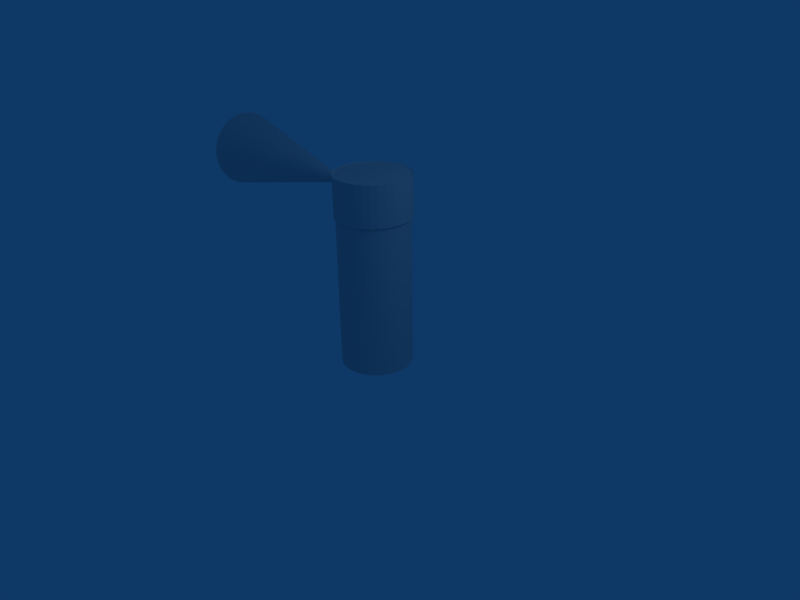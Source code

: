 # Source: stun_power.blend  (saved by Blender 2.48.1; exported with 4.5.12 LTS)
import bpy
from mathutils import Matrix  # noqa: F401  (used for matrix-valued properties, if any)

bpy.ops.wm.read_factory_settings(use_empty=True)
scene = bpy.context.scene
scene.name = 'Scene'

# ---- collections
col_collection_1 = bpy.data.collections.new('Collection 1'); scene.collection.children.link(col_collection_1)

# ---- materials (node trees are filled in below, after node groups)
mat_material = bpy.data.materials.new('Material')
mat_material.alpha_threshold = 0.0
mat_material.roughness = 0.5
mat_material.line_color = (0.0, 0.0, 0.0, 1.0)

# ---- material node trees

# ---- world
world_world = bpy.data.worlds.new('World'); scene.world = world_world
world_world.color = (0.05656, 0.2208, 0.4)
world_world.use_sun_shadow = False
world_world.sun_shadow_jitter_overblur = 0.0
world_world.cycles.sampling_method = 'MANUAL'
world_world.cycles.sample_map_resolution = 256

# ---- cameras
cam_camera = bpy.data.cameras.new('Camera')
cam_camera.passepartout_alpha = 0.2
cam_camera.clip_end = 100.0
cam_camera.lens = 35.0
cam_camera.ortho_scale = 7.314
cam_camera.show_passepartout = False
cam_camera.show_safe_areas = True
cam_camera.dof.focus_distance = 0.0
cam_camera.dof.aperture_fstop = 128.0

# ---- lights
light_spot = bpy.data.lights.new('Spot', 'POINT')
light_spot.transmission_factor = 0.0
light_spot.cutoff_distance = 30.0
light_spot.energy = 100.0
light_spot.shadow_buffer_clip_start = 1.001
light_spot.shadow_soft_size = 1.0
light_spot.shadow_maximum_resolution = 0.006
light_spot.use_absolute_resolution = True
light_spot.cycles.use_multiple_importance_sampling = False

# ---- meshes
me_cube = bpy.data.meshes.new('Cube')
me_cube.from_pydata([(0.3673, 0.3673, -0.5194), (0.4319, 0.2886, -0.5194), (0.4799, 0.1988, -0.5194), (0.5094, 0.1013, -0.5194), (0.5194, -2.446e-07, -0.5194), (0.5094, -0.1013, -0.5194), (0.4799, -0.1988, -0.5194), (0.4319, -0.2886, -0.5194), (0.3673, -0.3673, -0.5194), (0.2886, -0.4319, -0.5194), (0.1988, -0.4799, -0.5194), (0.1013, -0.5094, -0.5194), (-4.132e-07, -0.5194, -0.5194), (-0.1013, -0.5094, -0.5194), (-0.1988, -0.4799, -0.5194), (-0.2886, -0.4319, -0.5194), (-0.3673, -0.3673, -0.5194), (-0.4319, -0.2886, -0.5194), (-0.4799, -0.1988, -0.5194), (-0.5094, -0.1013, -0.5194), (-0.5194, 2.177e-07, -0.5194), (-0.5094, 0.1013, -0.5194), (-0.4799, 0.1988, -0.5194), (-0.4319, 0.2886, -0.5194), (-0.3673, 0.3673, -0.5194), (-0.2886, 0.4319, -0.5194), (-0.1988, 0.4799, -0.5194), (-0.1013, 0.5094, -0.5194), (5.899e-07, 0.5194, -0.5194), (0.1013, 0.5094, -0.5194), (0.1988, 0.4799, -0.5194), (0.2886, 0.4319, -0.5194), (0.3673, 0.3673, 1.712), (0.4319, 0.2886, 1.712), (0.4799, 0.1988, 1.712), (0.5094, 0.1013, 1.712), (0.5194, -1.45e-06, 1.712), (0.5094, -0.1013, 1.712), (0.4799, -0.1988, 1.712), (0.4319, -0.2886, 1.712), (0.3673, -0.3673, 1.712), (0.2886, -0.4319, 1.712), (0.1988, -0.4799, 1.712), (0.1013, -0.5094, 1.712), (2.39e-07, -0.5194, 1.712), (-0.1013, -0.5094, 1.712), (-0.1988, -0.4799, 1.712), (-0.2886, -0.4319, 1.712), (-0.3673, -0.3673, 1.712), (-0.4319, -0.2886, 1.712), (-0.4799, -0.1988, 1.712), (-0.5094, -0.1013, 1.712), (-0.5194, -2.416e-06, 1.712), (-0.5094, 0.1013, 1.712), (-0.4799, 0.1988, 1.712), (-0.4319, 0.2886, 1.712), (-0.3673, 0.3673, 1.712), (-0.2886, 0.4319, 1.712), (-0.1988, 0.4799, 1.712), (-0.1013, 0.5094, 1.712), (-4.025e-06, 0.5194, 1.712), (0.1013, 0.5094, 1.712), (0.1988, 0.4799, 1.712), (0.2886, 0.4319, 1.712), (-2.439e-07, -2.839e-07, -0.5194), (0.3673, 0.3673, 2.275), (0.2886, 0.4319, 2.275), (0.1988, 0.4799, 2.275), (0.1013, 0.5094, 2.275), (-4.025e-06, 0.5194, 2.275), (-0.1013, 0.5094, 2.275), (-0.1988, 0.4799, 2.275), (-0.2886, 0.4319, 2.275), (-0.3673, 0.3673, 2.275), (-0.4319, 0.2886, 2.275), (-0.4799, 0.1988, 2.275), (-0.5094, 0.1013, 2.275), (-0.5194, -2.416e-06, 2.275), (-0.5094, -0.1013, 2.275), (-0.4799, -0.1988, 2.275), (-0.4319, -0.2886, 2.275), (-0.3673, -0.3673, 2.275), (-0.2886, -0.4319, 2.275), (-0.1988, -0.4799, 2.275), (-0.1013, -0.5094, 2.275), (2.39e-07, -0.5194, 2.275), (0.1013, -0.5094, 2.275), (0.1988, -0.4799, 2.275), (0.2886, -0.4319, 2.275), (0.3673, -0.3673, 2.275), (0.4319, -0.2886, 2.275), (0.4799, -0.1988, 2.275), (0.5094, -0.1013, 2.275), (0.5194, -1.45e-06, 2.275), (0.5094, 0.1013, 2.275), (0.4799, 0.1988, 2.275), (0.4319, 0.2886, 2.275), (-2.439e-07, -2.839e-07, 2.275), (0.3833, 0.3833, 2.288), (0.4508, 0.3012, 2.288), (0.5009, 0.2075, 2.288), (0.5317, 0.1058, 2.288), (0.5421, -1.468e-06, 2.288), (0.5317, -0.1058, 2.288), (0.5009, -0.2075, 2.288), (0.4508, -0.3012, 2.288), (0.3833, -0.3833, 2.288), (0.3012, -0.4508, 2.288), (0.2075, -0.5009, 2.288), (0.1058, -0.5317, 2.288), (2.906e-07, -0.5421, 2.288), (-0.1058, -0.5317, 2.288), (-0.2075, -0.5009, 2.288), (-0.3012, -0.4508, 2.288), (-0.3833, -0.3833, 2.288), (-0.4508, -0.3012, 2.288), (-0.5009, -0.2075, 2.288), (-0.5317, -0.1058, 2.288), (-0.5421, -2.476e-06, 2.288), (-0.5317, 0.1058, 2.288), (-0.5009, 0.2075, 2.288), (-0.4508, 0.3012, 2.288), (-0.3833, 0.3833, 2.288), (-0.3012, 0.4508, 2.288), (-0.2075, 0.5009, 2.288), (-0.1058, 0.5317, 2.288), (-4.16e-06, 0.5421, 2.288), (0.1058, 0.5317, 2.288), (0.2075, 0.5009, 2.288), (0.3012, 0.4508, 2.288), (0.3833, 0.3833, 1.7), (0.3012, 0.4508, 1.7), (0.2075, 0.5009, 1.7), (0.1058, 0.5317, 1.7), (-4.16e-06, 0.5421, 1.7), (-0.1058, 0.5317, 1.7), (-0.2075, 0.5009, 1.7), (-0.3012, 0.4508, 1.7), (-0.3833, 0.3833, 1.7), (-0.4508, 0.3012, 1.7), (-0.5009, 0.2075, 1.7), (-0.5317, 0.1058, 1.7), (-0.5421, -2.476e-06, 1.7), (-0.5317, -0.1058, 1.7), (-0.5009, -0.2075, 1.7), (-0.4508, -0.3012, 1.7), (-0.3833, -0.3833, 1.7), (-0.3012, -0.4508, 1.7), (-0.2075, -0.5009, 1.7), (-0.1058, -0.5317, 1.7), (2.906e-07, -0.5421, 1.7), (0.1058, -0.5317, 1.7), (0.2075, -0.5009, 1.7), (0.3012, -0.4508, 1.7), (0.3833, -0.3833, 1.7), (0.4508, -0.3012, 1.7), (0.5009, -0.2075, 1.7), (0.5317, -0.1058, 1.7), (0.5421, -1.468e-06, 1.7), (0.5317, 0.1058, 1.7), (0.5009, 0.2075, 1.7), (0.4508, 0.3012, 1.7), (-0.5369, -0.05288, 2.288), (-0.5369, 0.05288, 2.288), (-0.5369, 0.05288, 1.7), (-0.5369, -0.05288, 1.7), (-0.5317, -0.1058, 1.994), (-0.5317, 0.1058, 1.994), (-0.5343, -0.07932, 2.288), (-0.5395, -0.02644, 2.288), (-0.5395, 0.02644, 2.288), (-0.5343, 0.07932, 2.288), (-0.5343, 0.07932, 1.7), (-0.5395, 0.02644, 1.7), (-0.5395, -0.02644, 1.7), (-0.5343, -0.07932, 1.7), (-0.5317, -0.1058, 2.141), (-0.5317, -0.1058, 1.847), (-0.5421, -2.476e-06, 2.141), (-0.5421, -2.476e-06, 1.847), (-0.5317, 0.1058, 2.141), (-0.5317, 0.1058, 1.847), (-0.5343, -0.07932, 1.994), (-0.5369, -0.05288, 1.847), (-0.5369, -0.05288, 2.141), (-0.5369, 0.05288, 1.847), (-0.5343, 0.07932, 1.994), (-0.5369, 0.05288, 2.141), (-0.5343, -0.07932, 1.847), (-0.5395, -0.02644, 1.847), (-0.5343, -0.07932, 2.141), (-0.5395, -0.02644, 2.141), (-0.5395, 0.02644, 1.847), (-0.5343, 0.07932, 1.847), (-0.5395, 0.02644, 2.141), (-0.5343, 0.07932, 2.141), (-0.4747, 0.07932, 1.994), (-0.4747, 0.07932, 2.141), (-0.4773, 0.05288, 2.141), (-0.4799, 0.02644, 2.141), (-0.4825, -2.252e-06, 2.141), (-0.4747, 0.07932, 1.847), (-0.4773, 0.05288, 1.847), (-0.4799, 0.02644, 1.847), (-0.4825, -2.252e-06, 1.847), (-0.4799, -0.02644, 2.141), (-0.4773, -0.05288, 2.141), (-0.4747, -0.07932, 2.141), (-0.4747, -0.07932, 1.994), (-0.4799, -0.02644, 1.847), (-0.4773, -0.05288, 1.847), (-0.4747, -0.07932, 1.847), (-0.4773, 0.05288, 1.994), (-0.4799, 0.02644, 1.994), (-0.4825, -2.252e-06, 1.994), (-0.4799, -0.02644, 1.994), (-0.4773, -0.05288, 1.994), (-3.011, 0.3946, 2.432), (-3.011, 0.4635, 2.348), (-3.011, 0.5147, 2.252), (-3.011, 0.5463, 2.148), (-3.011, 0.5569, 2.04), (-3.011, 0.5463, 1.932), (-3.011, 0.5147, 1.828), (-3.011, 0.4635, 1.732), (-3.011, 0.3946, 1.648), (-3.011, 0.3106, 1.579), (-3.011, 0.2148, 1.528), (-3.011, 0.1108, 1.496), (-3.011, 0.002686, 1.486), (-3.011, -0.1054, 1.496), (-3.011, -0.2094, 1.528), (-3.011, -0.3052, 1.579), (-3.011, -0.3892, 1.648), (-3.011, -0.4581, 1.732), (-3.011, -0.5093, 1.828), (-3.011, -0.5409, 1.932), (-3.011, -0.5515, 2.04), (-3.011, -0.5409, 2.148), (-3.011, -0.5093, 2.252), (-3.011, -0.4581, 2.348), (-3.011, -0.3892, 2.432), (-3.011, -0.3052, 2.501), (-3.011, -0.2094, 2.552), (-3.011, -0.1054, 2.584), (-3.011, 0.002687, 2.594), (-3.011, 0.1108, 2.584), (-3.011, 0.2148, 2.552), (-3.011, 0.3106, 2.501), (-0.5199, 0.002686, 2.04), (-3.011, 0.002686, 2.04)], [], [(64, 0, 1), (64, 1, 2), (64, 2, 3), (64, 3, 4), (64, 4, 5), (64, 5, 6), (64, 6, 7), (64, 7, 8), (64, 8, 9), (64, 9, 10), (64, 10, 11), (64, 11, 12), (64, 12, 13), (64, 13, 14), (64, 14, 15), (64, 15, 16), (64, 16, 17), (64, 17, 18), (64, 18, 19), (64, 19, 20), (64, 20, 21), (64, 21, 22), (64, 22, 23), (64, 23, 24), (64, 24, 25), (64, 25, 26), (64, 26, 27), (64, 27, 28), (64, 28, 29), (64, 29, 30), (64, 30, 31), (31, 0, 64), (0, 32, 33, 1), (1, 33, 34, 2), (2, 34, 35, 3), (3, 35, 36, 4), (4, 36, 37, 5), (5, 37, 38, 6), (6, 38, 39, 7), (7, 39, 40, 8), (8, 40, 41, 9), (9, 41, 42, 10), (10, 42, 43, 11), (11, 43, 44, 12), (12, 44, 45, 13), (13, 45, 46, 14), (14, 46, 47, 15), (15, 47, 48, 16), (16, 48, 49, 17), (17, 49, 50, 18), (18, 50, 51, 19), (19, 51, 52, 20), (20, 52, 53, 21), (21, 53, 54, 22), (22, 54, 55, 23), (23, 55, 56, 24), (24, 56, 57, 25), (25, 57, 58, 26), (26, 58, 59, 27), (27, 59, 60, 28), (28, 60, 61, 29), (29, 61, 62, 30), (30, 62, 63, 31), (32, 0, 31, 63), (97, 65, 66), (97, 66, 67), (97, 67, 68), (97, 68, 69), (97, 69, 70), (97, 70, 71), (97, 71, 72), (97, 72, 73), (97, 73, 74), (97, 74, 75), (97, 75, 76), (97, 76, 77), (97, 77, 78), (97, 78, 79), (97, 79, 80), (97, 80, 81), (97, 81, 82), (97, 82, 83), (97, 83, 84), (97, 84, 85), (97, 85, 86), (97, 86, 87), (97, 87, 88), (97, 88, 89), (97, 89, 90), (97, 90, 91), (97, 91, 92), (97, 92, 93), (97, 93, 94), (97, 94, 95), (97, 95, 96), (97, 96, 65), (65, 96, 99, 98), (96, 95, 100, 99), (95, 94, 101, 100), (94, 93, 102, 101), (93, 92, 103, 102), (92, 91, 104, 103), (91, 90, 105, 104), (90, 89, 106, 105), (89, 88, 107, 106), (88, 87, 108, 107), (87, 86, 109, 108), (86, 85, 110, 109), (85, 84, 111, 110), (84, 83, 112, 111), (83, 82, 113, 112), (82, 81, 114, 113), (81, 80, 115, 114), (80, 79, 116, 115), (79, 78, 117, 116), (76, 75, 120, 119), (75, 74, 121, 120), (74, 73, 122, 121), (73, 72, 123, 122), (72, 71, 124, 123), (71, 70, 125, 124), (70, 69, 126, 125), (69, 68, 127, 126), (68, 67, 128, 127), (67, 66, 129, 128), (66, 65, 98, 129), (32, 63, 131, 130), (63, 62, 132, 131), (62, 61, 133, 132), (61, 60, 134, 133), (60, 59, 135, 134), (59, 58, 136, 135), (58, 57, 137, 136), (57, 56, 138, 137), (56, 55, 139, 138), (55, 54, 140, 139), (54, 53, 141, 140), (51, 50, 144, 143), (50, 49, 145, 144), (49, 48, 146, 145), (48, 47, 147, 146), (47, 46, 148, 147), (46, 45, 149, 148), (45, 44, 150, 149), (44, 43, 151, 150), (43, 42, 152, 151), (42, 41, 153, 152), (41, 40, 154, 153), (40, 39, 155, 154), (39, 38, 156, 155), (38, 37, 157, 156), (37, 36, 158, 157), (36, 35, 159, 158), (35, 34, 160, 159), (34, 33, 161, 160), (33, 32, 130, 161), (161, 130, 98, 99), (160, 161, 99, 100), (159, 160, 100, 101), (158, 159, 101, 102), (157, 158, 102, 103), (156, 157, 103, 104), (155, 156, 104, 105), (154, 155, 105, 106), (153, 154, 106, 107), (152, 153, 107, 108), (151, 152, 108, 109), (150, 151, 109, 110), (149, 150, 110, 111), (148, 149, 111, 112), (147, 148, 112, 113), (146, 147, 113, 114), (145, 146, 114, 115), (144, 145, 115, 116), (139, 140, 120, 121), (138, 139, 121, 122), (137, 138, 122, 123), (136, 137, 123, 124), (135, 136, 124, 125), (134, 135, 125, 126), (133, 134, 126, 127), (132, 133, 127, 128), (131, 132, 128, 129), (130, 131, 129, 98), (162, 78, 77), (163, 77, 76), (164, 53, 52), (165, 52, 51), (166, 144, 116), (167, 120, 140), (118, 169, 77), (169, 162, 77), (162, 168, 78), (168, 117, 78), (119, 171, 76), (171, 163, 76), (163, 170, 77), (170, 118, 77), (142, 173, 52), (173, 164, 52), (164, 172, 53), (172, 141, 53), (143, 175, 51), (175, 165, 51), (165, 174, 52), (174, 142, 52), (117, 176, 116), (176, 166, 116), (166, 177, 144), (177, 143, 144), (175, 143, 177, 188), (165, 175, 188, 183), (188, 177, 166, 182), (174, 165, 183, 189), (142, 174, 189, 179), (182, 166, 176, 190), (190, 176, 117, 168), (184, 190, 168, 162), (191, 184, 162, 169), (178, 191, 169, 118), (173, 142, 179, 192), (164, 173, 192, 185), (172, 164, 185, 193), (141, 172, 193, 181), (181, 193, 186, 167), (194, 178, 118, 170), (187, 194, 170, 163), (167, 186, 195, 180), (195, 187, 163, 171), (180, 195, 171, 119), (141, 181, 140), (181, 167, 140), (167, 180, 120), (180, 119, 120), (195, 186, 196, 197), (187, 195, 197, 198), (194, 187, 198, 199), (178, 194, 199, 200), (186, 193, 201, 196), (193, 185, 202, 201), (185, 192, 203, 202), (192, 179, 204, 203), (191, 178, 200, 205), (184, 191, 205, 206), (190, 184, 206, 207), (182, 190, 207, 208), (179, 189, 209, 204), (189, 183, 210, 209), (188, 182, 208, 211), (183, 188, 211, 210), (196, 212, 198, 197), (212, 213, 199, 198), (213, 214, 200, 199), (201, 202, 212, 196), (202, 203, 213, 212), (203, 204, 214, 213), (214, 215, 205, 200), (215, 216, 206, 205), (216, 208, 207, 206), (204, 209, 215, 214), (209, 210, 216, 215), (210, 211, 208, 216), (249, 218, 217), (249, 219, 218), (249, 220, 219), (249, 221, 220), (249, 222, 221), (249, 223, 222), (249, 224, 223), (249, 225, 224), (249, 226, 225), (249, 227, 226), (249, 228, 227), (249, 229, 228), (249, 230, 229), (249, 231, 230), (249, 232, 231), (249, 233, 232), (249, 234, 233), (249, 235, 234), (249, 236, 235), (249, 237, 236), (249, 238, 237), (249, 239, 238), (249, 240, 239), (249, 241, 240), (249, 242, 241), (249, 243, 242), (249, 244, 243), (249, 245, 244), (249, 246, 245), (249, 247, 246), (249, 248, 247), (249, 217, 248), (250, 217, 218), (250, 218, 219), (250, 219, 220), (250, 220, 221), (250, 221, 222), (250, 222, 223), (250, 223, 224), (250, 224, 225), (250, 225, 226), (250, 226, 227), (250, 227, 228), (250, 228, 229), (250, 229, 230), (250, 230, 231), (250, 231, 232), (250, 232, 233), (250, 233, 234), (250, 234, 235), (250, 235, 236), (250, 236, 237), (250, 237, 238), (250, 238, 239), (250, 239, 240), (250, 240, 241), (250, 241, 242), (250, 242, 243), (250, 243, 244), (250, 244, 245), (250, 245, 246), (250, 246, 247), (250, 247, 248), (250, 248, 217)])
me_cube.materials.append(mat_material)
me_cube.use_remesh_preserve_volume = False
me_cube.use_remesh_preserve_attributes = False
me_cube.use_mirror_vertex_groups = False
me_cube.update()

# ---- objects
ob_cube = bpy.data.objects.new('Cube', me_cube)
ob_lamp = bpy.data.objects.new('Lamp', light_spot)
ob_camera = bpy.data.objects.new('Camera', cam_camera)

# ---- transforms, parenting, visibility, modifiers, constraints
ob_cube.location = (0.0, 0.0, 0.0)
ob_cube.lock_rotations_4d = False
ob_cube.empty_display_type = 'ARROWS'
ob_cube.color = (0.0, 0.0, 0.0, 1.0)
ob_cube.lineart.crease_threshold = 0.0
ob_lamp.location = (4.076, 1.005, 5.904)
ob_lamp.rotation_euler = (0.6503, 0.05522, 1.866)
ob_lamp.lock_rotations_4d = False
ob_lamp.empty_display_type = 'ARROWS'
ob_lamp.color = (0.0, 0.0, 0.0, 0.0)
ob_lamp.lineart.crease_threshold = 0.0
ob_camera.location = (7.481, -6.508, 5.344)
ob_camera.rotation_euler = (1.109, 0.01082, 0.8149)
ob_camera.lock_rotations_4d = False
ob_camera.empty_display_type = 'ARROWS'
ob_camera.color = (0.0, 0.0, 0.0, 0.0)
ob_camera.display_type = 'WIRE'
ob_camera.lineart.crease_threshold = 0.0

# ---- collection membership
col_collection_1.objects.link(ob_cube)
col_collection_1.objects.link(ob_lamp)
col_collection_1.objects.link(ob_camera)

# ---- scene / render settings (as saved in the file)
scene.camera = ob_camera
scene.frame_start = 1; scene.frame_end = 250; scene.frame_set(1)
scene.render.engine = 'BLENDER_EEVEE_NEXT'
scene.render.image_settings.file_format = 'JPEG'
scene.render.image_settings.color_mode = 'RGB'
scene.render.image_settings.compression = 90
scene.render.resolution_x = 800
scene.render.resolution_y = 600
scene.render.pixel_aspect_x = 100.0
scene.render.pixel_aspect_y = 100.0
scene.render.fps = 25
scene.render.dither_intensity = 0.0
scene.render.use_compositing = False
scene.render.use_sequencer = False
scene.render.bake_margin = 2
scene.render.bake_bias = 0.0
scene.render.use_stamp_time = False
scene.render.use_stamp_date = False
scene.render.use_stamp_frame = False
scene.render.use_stamp_camera = False
scene.render.use_stamp_scene = False
scene.render.use_stamp_filename = False
scene.render.use_stamp_render_time = False
scene.render.stamp_font_size = 0
scene.cycles.use_denoising = False
scene.cycles.samples = 10
scene.cycles.sampling_pattern = 'TABULATED_SOBOL'
scene.cycles.light_sampling_threshold = 0.0
scene.cycles.use_adaptive_sampling = False
scene.cycles.use_light_tree = False
scene.cycles.blur_glossy = 0.0
scene.cycles.volume_bounces = 1
scene.cycles.pixel_filter_type = 'GAUSSIAN'
scene.cycles.sample_clamp_indirect = 0.0
scene.view_settings.view_transform = 'Raw'
bpy.context.view_layer.update()
